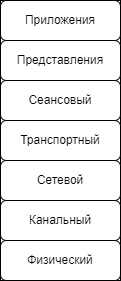

The diagram above was exported from draw.io. Its source (the exported page's mxGraphModel, read from the mxfile embedded in the PNG):
<mxGraphModel dx="1434" dy="780" grid="1" gridSize="10" guides="1" tooltips="1" connect="1" arrows="1" fold="1" page="1" pageScale="1" pageWidth="827" pageHeight="1169" math="0" shadow="0">
  <root>
    <mxCell id="0" />
    <mxCell id="1" parent="0" />
    <mxCell id="d3XlSTgSvi4OAuZhrBhC-1" value="" style="rounded=0;whiteSpace=wrap;html=1;" vertex="1" parent="1">
      <mxGeometry x="320" y="160" width="120" height="280" as="geometry" />
    </mxCell>
    <mxCell id="d3XlSTgSvi4OAuZhrBhC-2" value="Физический" style="rounded=1;whiteSpace=wrap;html=1;" vertex="1" parent="1">
      <mxGeometry x="320" y="400" width="120" height="40" as="geometry" />
    </mxCell>
    <mxCell id="d3XlSTgSvi4OAuZhrBhC-3" value="Канальный" style="rounded=1;whiteSpace=wrap;html=1;" vertex="1" parent="1">
      <mxGeometry x="320" y="360" width="120" height="40" as="geometry" />
    </mxCell>
    <mxCell id="d3XlSTgSvi4OAuZhrBhC-4" value="Сетевой" style="rounded=1;whiteSpace=wrap;html=1;" vertex="1" parent="1">
      <mxGeometry x="320" y="320" width="120" height="40" as="geometry" />
    </mxCell>
    <mxCell id="d3XlSTgSvi4OAuZhrBhC-5" value="Транспортный" style="rounded=1;whiteSpace=wrap;html=1;" vertex="1" parent="1">
      <mxGeometry x="320" y="280" width="120" height="40" as="geometry" />
    </mxCell>
    <mxCell id="d3XlSTgSvi4OAuZhrBhC-6" value="Сеансовый" style="rounded=1;whiteSpace=wrap;html=1;" vertex="1" parent="1">
      <mxGeometry x="320" y="240" width="120" height="40" as="geometry" />
    </mxCell>
    <mxCell id="d3XlSTgSvi4OAuZhrBhC-7" value="Представления" style="rounded=1;whiteSpace=wrap;html=1;" vertex="1" parent="1">
      <mxGeometry x="320" y="200" width="120" height="40" as="geometry" />
    </mxCell>
    <mxCell id="d3XlSTgSvi4OAuZhrBhC-8" value="Приложения" style="rounded=1;whiteSpace=wrap;html=1;" vertex="1" parent="1">
      <mxGeometry x="320" y="160" width="120" height="40" as="geometry" />
    </mxCell>
  </root>
</mxGraphModel>